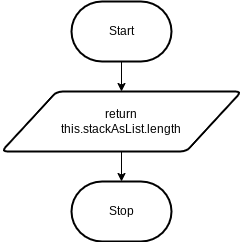

The diagram above was exported from draw.io. Its source (the exported page's mxGraphModel, read from the mxfile embedded in the PNG):
<mxGraphModel dx="1086" dy="658" grid="1" gridSize="10" guides="1" tooltips="1" connect="1" arrows="1" fold="1" page="1" pageScale="1" pageWidth="827" pageHeight="1169" math="0" shadow="0">
  <root>
    <mxCell id="0" />
    <mxCell id="1" parent="0" />
    <mxCell id="2" style="edgeStyle=none;html=1;entryX=0.5;entryY=0;entryDx=0;entryDy=0;" parent="1" source="3" target="6" edge="1">
      <mxGeometry relative="1" as="geometry" />
    </mxCell>
    <mxCell id="3" value="Start" style="strokeWidth=2;html=1;shape=mxgraph.flowchart.terminator;whiteSpace=wrap;" parent="1" vertex="1">
      <mxGeometry x="270" y="150" width="100" height="60" as="geometry" />
    </mxCell>
    <mxCell id="4" value="Stop" style="strokeWidth=2;html=1;shape=mxgraph.flowchart.terminator;whiteSpace=wrap;" parent="1" vertex="1">
      <mxGeometry x="270" y="330" width="100" height="60" as="geometry" />
    </mxCell>
    <mxCell id="5" style="edgeStyle=none;html=1;" parent="1" source="6" target="4" edge="1">
      <mxGeometry relative="1" as="geometry" />
    </mxCell>
    <mxCell id="6" value="return&lt;br&gt;this.stackAsList.length" style="shape=parallelogram;html=1;strokeWidth=2;perimeter=parallelogramPerimeter;whiteSpace=wrap;rounded=1;arcSize=12;size=0.23;" parent="1" vertex="1">
      <mxGeometry x="200" y="240" width="240" height="60" as="geometry" />
    </mxCell>
  </root>
</mxGraphModel>